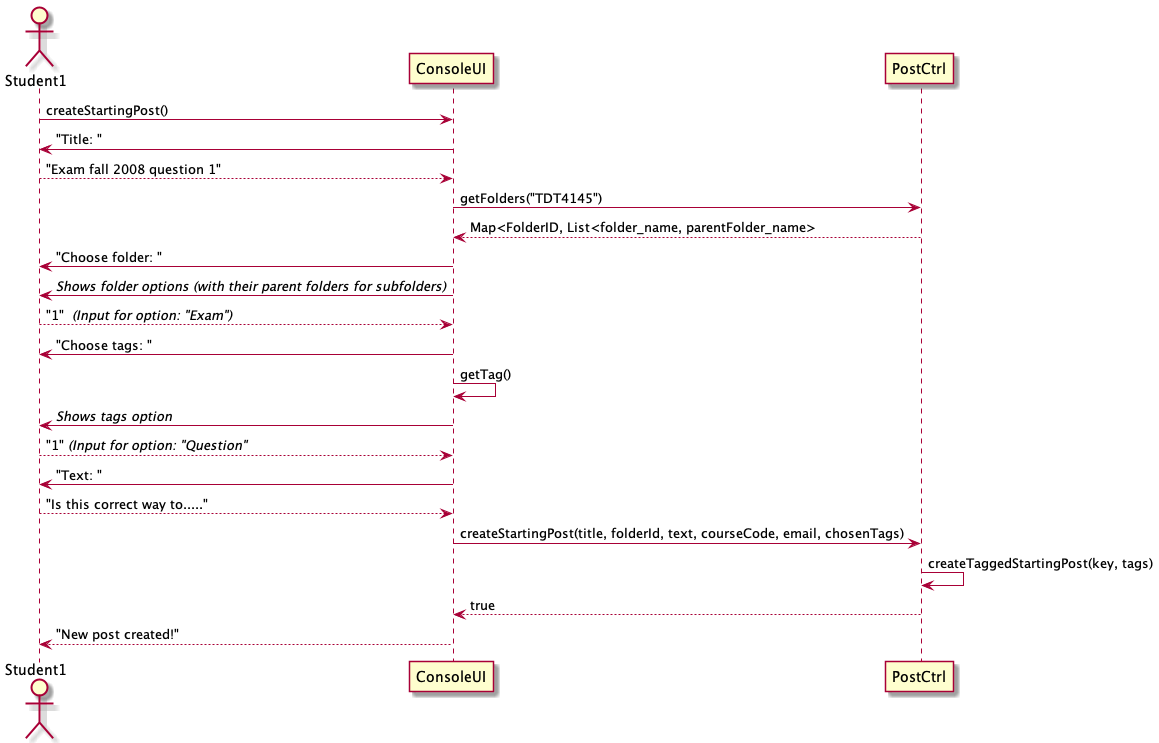

The diagram above was rendered by PlantUML. Its source (embedded in the PNG):
@startuml
actor Student1
Student1 -> ConsoleUI: createStartingPost()
ConsoleUI -> Student1: "Title: "
Student1 --> ConsoleUI: "Exam fall 2008 question 1"
ConsoleUI -> PostCtrl: getFolders("TDT4145")
PostCtrl --> ConsoleUI: Map<FolderID, List<folder_name, parentFolder_name>
ConsoleUI -> Student1: "Choose folder: "
ConsoleUI -> Student1: //Shows folder options (with their parent folders for subfolders)//
Student1 --> ConsoleUI: "1"  //(Input for option: "Exam")//
ConsoleUI -> Student1: "Choose tags: "
ConsoleUI -> ConsoleUI: getTag()
ConsoleUI -> Student1: //Shows tags option//
Student1 --> ConsoleUI: "1" //(Input for option: "Question"//
ConsoleUI -> Student1: "Text: "
Student1 --> ConsoleUI: "Is this correct way to....."
ConsoleUI -> PostCtrl: createStartingPost(title, folderId, text, courseCode, email, chosenTags)
PostCtrl -> PostCtrl: createTaggedStartingPost(key, tags)
PostCtrl --> ConsoleUI: true
ConsoleUI --> Student1: "New post created!"
@enduml